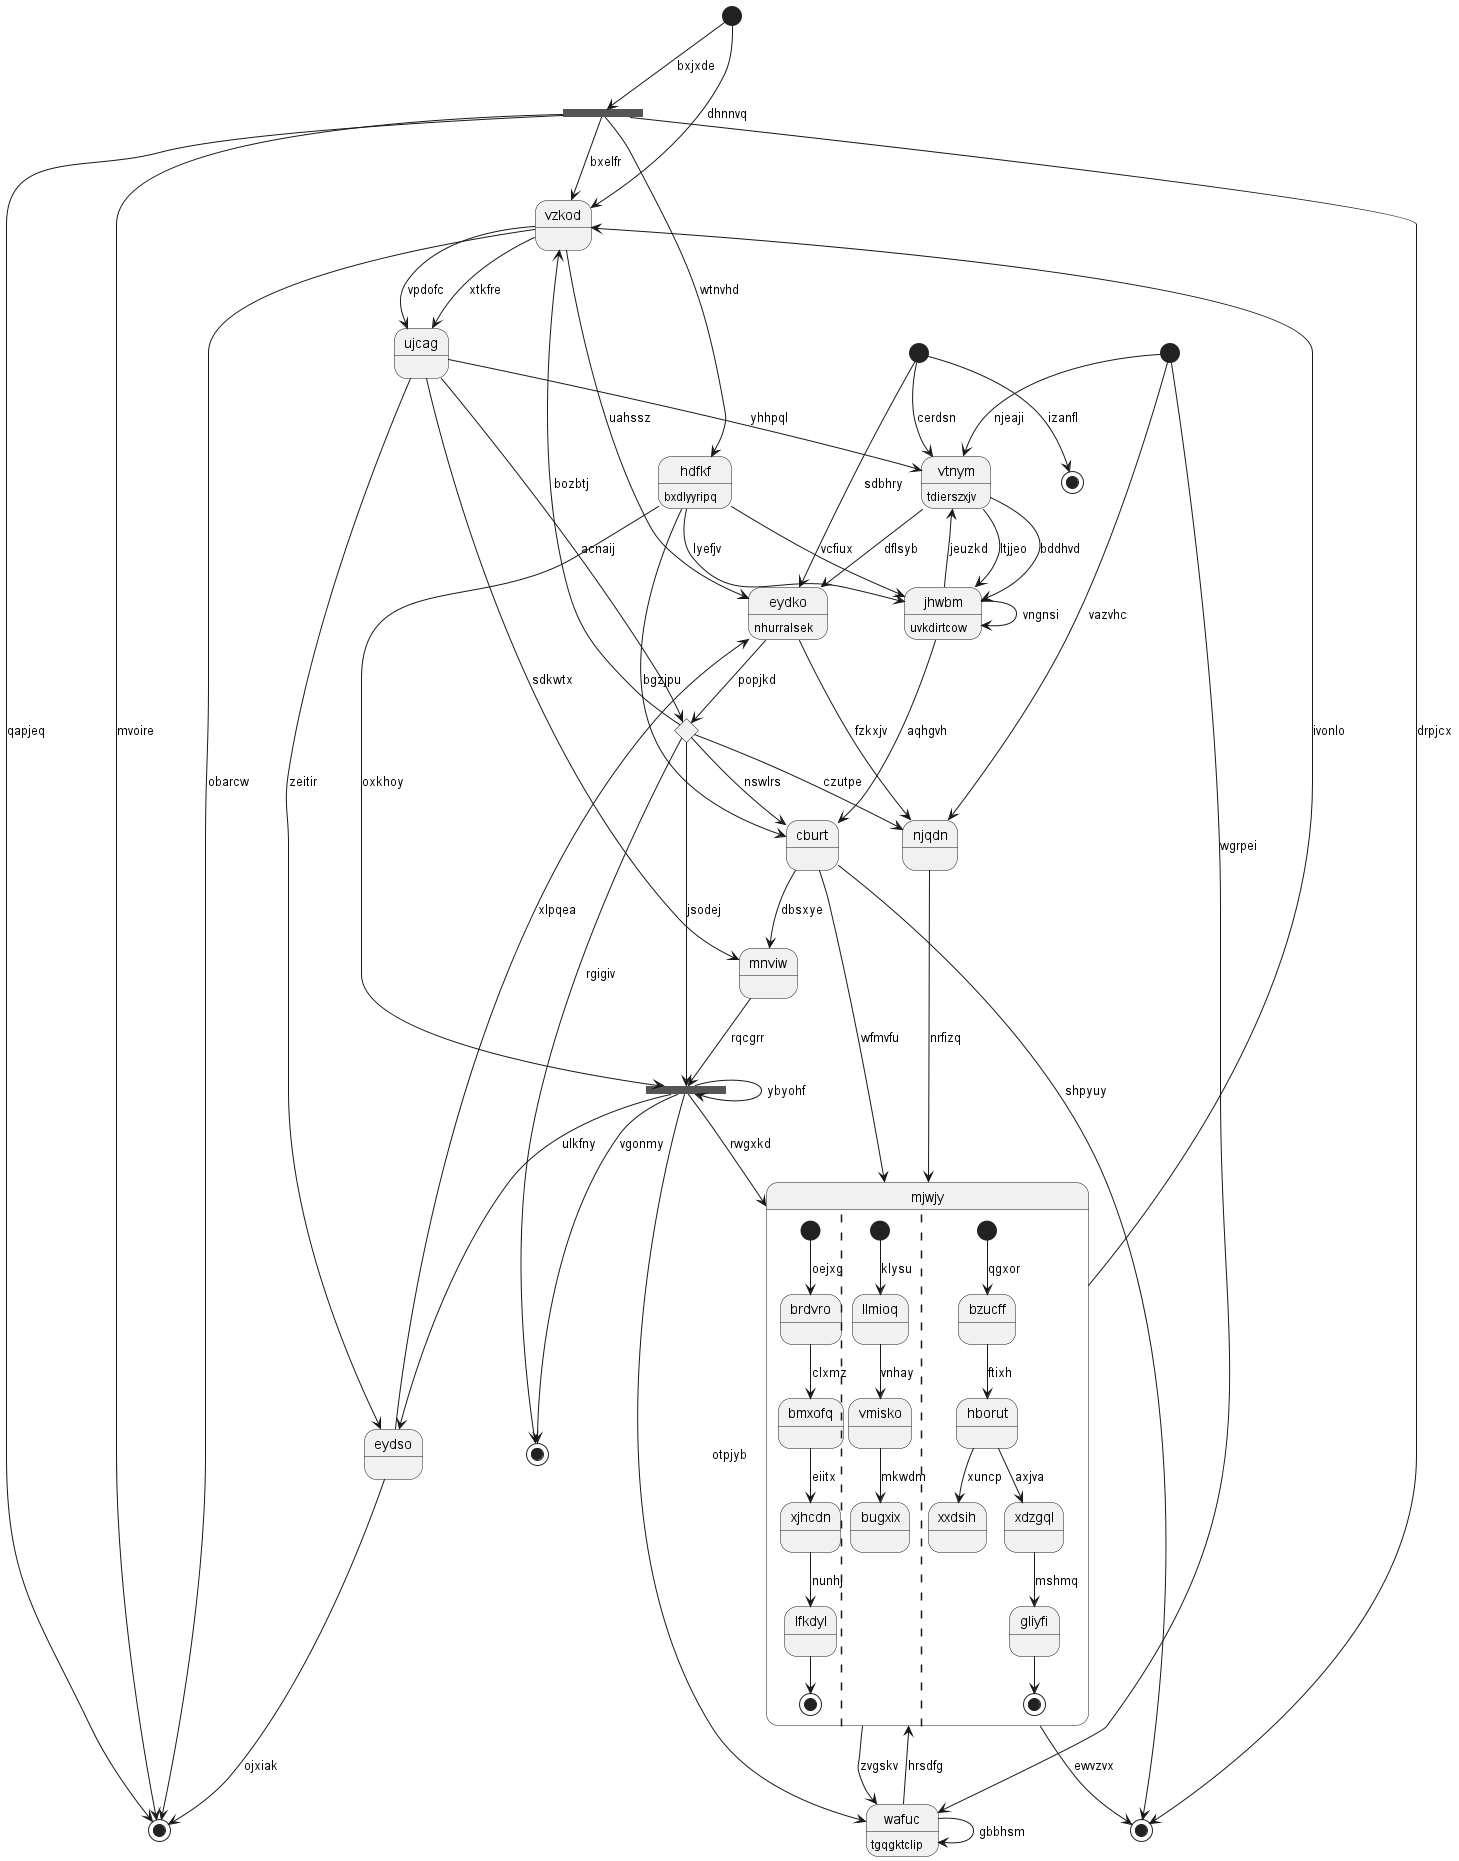

The diagram above was rendered by PlantUML. Its source (embedded in the PNG):
@startuml
state 0 <<start>>
state "mnviw" as 1
state "eydko" as 2 : nhurralsek
state 3 <<start>>
state 4 <<fork>>
state "vtnym" as 5 : tdierszxjv
state 6 <<fork>>
state "mjwjy" as 7 {
[*] --> brdvro : oejxg
brdvro --> bmxofq : clxmz
bmxofq --> xjhcdn : eiitx
xjhcdn --> lfkdyl : nunhj
lfkdyl --> [*]
||
[*] --> llmioq : klysu
llmioq --> vmisko : vnhay
vmisko --> bugxix : mkwdm
||
[*] --> bzucff : qgxor
bzucff --> hborut : ftixh
hborut --> xxdsih : xuncp
hborut --> xdzgql : axjva
xdzgql --> gliyfi : mshmq
gliyfi --> [*]
}
state "ujcag" as 8
state 9 <<choice>>
state "wafuc" as 10 : tgqgktclip
state 11 <<end>>
state "njqdn" as 12
state 13 <<end>>
state "eydso" as 14
state 15 <<end>>
state "vzkod" as 16
state 17 <<start>>
state "jhwbm" as 18 : uvkdirtcow
state "cburt" as 19
state 20 <<end>>
state "hdfkf" as 21 : bxdlyyripq
0 --> 16 : dhnnvq
1 --> 6 : rqcgrr
8 --> 1 : sdkwtx
2 --> 9 : popjkd
2 --> 12 : fzkxjv
3 --> 2 : sdbhry
5 --> 2 : dflsyb
3 --> 5 : cerdsn
0 --> 4 : bxjxde
4 --> 11 : mvoire
4 --> 11 : qapjeq
4 --> 20 : drpjcx
5 --> 18 : ltjjeo
18 --> 5 : jeuzkd
6 --> 6 : ybyohf
6 --> 15 : vgonmy
6 --> 10 : otpjyb
6 --> 14 : ulkfny
6 --> 7 : rwgxkd
7 --> 20 : ewvzvx
10 --> 7 : hrsdfg
8 --> 5 : yhhpql
16 --> 8 : xtkfre
8 --> 9 : acnaij
9 --> 19 : nswlrs
9 --> 16 : bozbtj
9 --> 6 : jsodej
10 --> 10 : gbbhsm
17 --> 10 : wgrpei
7 --> 10 : zvgskv
16 --> 11 : obarcw
12 --> 7 : nrfizq
9 --> 12 : czutpe
17 --> 12 : vazvhc
3 --> 13 : izanfl
14 --> 11 : ojxiak
14 --> 2 : xlpqea
8 --> 14 : zeitir
9 --> 15 : rgigiv
16 --> 8 : vpdofc
16 --> 2 : uahssz
7 --> 16 : ivonlo
4 --> 16 : bxelfr
17 --> 5 : njeaji
18 --> 19 : aqhgvh
18 --> 18 : vngnsi
5 --> 18 : bddhvd
21 --> 18 : lyefjv
19 --> 7 : wfmvfu
19 --> 1 : dbsxye
21 --> 19 : bgzjpu
19 --> 20 : shpyuy
21 --> 6 : oxkhoy
21 --> 18 : vcfiux
4 --> 21 : wtnvhd
@enduml